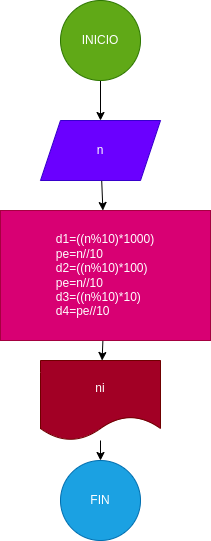

The diagram above was exported from draw.io. Its source (the exported page's mxGraphModel, read from the mxfile embedded in the PNG):
<mxGraphModel dx="662" dy="411" grid="1" gridSize="10" guides="1" tooltips="1" connect="1" arrows="1" fold="1" page="1" pageScale="1" pageWidth="827" pageHeight="1169" math="0" shadow="0">
  <root>
    <mxCell id="0" />
    <mxCell id="1" parent="0" />
    <mxCell id="4" value="" style="edgeStyle=none;html=1;" parent="1" source="2" target="3" edge="1">
      <mxGeometry relative="1" as="geometry" />
    </mxCell>
    <mxCell id="2" value="INICIO" style="ellipse;whiteSpace=wrap;html=1;aspect=fixed;fillColor=#60a917;fontColor=#ffffff;strokeColor=#2D7600;" parent="1" vertex="1">
      <mxGeometry x="320" y="80" width="80" height="80" as="geometry" />
    </mxCell>
    <mxCell id="16" value="" style="edgeStyle=none;html=1;" edge="1" parent="1" source="3" target="15">
      <mxGeometry relative="1" as="geometry" />
    </mxCell>
    <mxCell id="3" value="n" style="shape=parallelogram;perimeter=parallelogramPerimeter;whiteSpace=wrap;html=1;fixedSize=1;fillColor=#6a00ff;fontColor=#ffffff;strokeColor=#3700CC;" parent="1" vertex="1">
      <mxGeometry x="300" y="200" width="120" height="60" as="geometry" />
    </mxCell>
    <mxCell id="10" value="" style="edgeStyle=none;html=1;" parent="1" source="7" target="9" edge="1">
      <mxGeometry relative="1" as="geometry" />
    </mxCell>
    <mxCell id="7" value="ni" style="shape=document;whiteSpace=wrap;html=1;boundedLbl=1;fillColor=#a20025;fontColor=#ffffff;strokeColor=#6F0000;" parent="1" vertex="1">
      <mxGeometry x="300" y="440" width="120" height="80" as="geometry" />
    </mxCell>
    <mxCell id="9" value="FIN" style="ellipse;whiteSpace=wrap;html=1;fillColor=#1ba1e2;fontColor=#ffffff;strokeColor=#006EAF;" parent="1" vertex="1">
      <mxGeometry x="320" y="540" width="80" height="80" as="geometry" />
    </mxCell>
    <mxCell id="17" style="edgeStyle=none;html=1;" edge="1" parent="1" source="15" target="7">
      <mxGeometry relative="1" as="geometry" />
    </mxCell>
    <mxCell id="15" value="&lt;div style=&quot;text-align: justify;&quot;&gt;&lt;span style=&quot;background-color: initial;&quot;&gt;d1=((n%10)*1000)&lt;/span&gt;&lt;/div&gt;&lt;div style=&quot;text-align: justify;&quot;&gt;&lt;span style=&quot;background-color: initial;&quot;&gt;pe=n//10&lt;/span&gt;&lt;/div&gt;&lt;div style=&quot;text-align: justify;&quot;&gt;&lt;span style=&quot;background-color: initial;&quot;&gt;d2=((n%10)*100)&lt;/span&gt;&lt;/div&gt;&lt;div style=&quot;text-align: justify;&quot;&gt;&lt;span style=&quot;background-color: initial;&quot;&gt;pe=n//10&lt;/span&gt;&lt;/div&gt;&lt;div style=&quot;text-align: justify;&quot;&gt;&lt;span style=&quot;background-color: initial;&quot;&gt;d3=((n%10)*10)&lt;/span&gt;&lt;/div&gt;&lt;div style=&quot;text-align: justify;&quot;&gt;&lt;span style=&quot;background-color: initial;&quot;&gt;d4=pe//10&lt;/span&gt;&lt;/div&gt;" style="whiteSpace=wrap;html=1;fillColor=#d80073;strokeColor=#A50040;fontColor=#ffffff;" vertex="1" parent="1">
      <mxGeometry x="260" y="290" width="210" height="130" as="geometry" />
    </mxCell>
  </root>
</mxGraphModel>